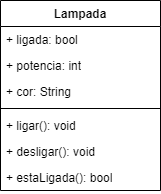

The diagram above was exported from draw.io. Its source (the exported page's mxGraphModel, read from the mxfile embedded in the PNG):
<mxGraphModel dx="574" dy="316" grid="1" gridSize="10" guides="1" tooltips="1" connect="1" arrows="1" fold="1" page="1" pageScale="1" pageWidth="827" pageHeight="1169" math="0" shadow="0">
  <root>
    <mxCell id="0" />
    <mxCell id="1" parent="0" />
    <mxCell id="3LAqkXB9zkwpvUA3JIPA-1" value="Lampada" style="swimlane;fontStyle=1;align=center;verticalAlign=top;childLayout=stackLayout;horizontal=1;startSize=26;horizontalStack=0;resizeParent=1;resizeParentMax=0;resizeLast=0;collapsible=1;marginBottom=0;whiteSpace=wrap;html=1;" vertex="1" parent="1">
      <mxGeometry x="330" y="360" width="160" height="190" as="geometry" />
    </mxCell>
    <mxCell id="3LAqkXB9zkwpvUA3JIPA-2" value="+ ligada: bool" style="text;strokeColor=none;fillColor=none;align=left;verticalAlign=top;spacingLeft=4;spacingRight=4;overflow=hidden;rotatable=0;points=[[0,0.5],[1,0.5]];portConstraint=eastwest;whiteSpace=wrap;html=1;" vertex="1" parent="3LAqkXB9zkwpvUA3JIPA-1">
      <mxGeometry y="26" width="160" height="26" as="geometry" />
    </mxCell>
    <mxCell id="3LAqkXB9zkwpvUA3JIPA-6" value="+ potencia: int" style="text;strokeColor=none;fillColor=none;align=left;verticalAlign=top;spacingLeft=4;spacingRight=4;overflow=hidden;rotatable=0;points=[[0,0.5],[1,0.5]];portConstraint=eastwest;whiteSpace=wrap;html=1;" vertex="1" parent="3LAqkXB9zkwpvUA3JIPA-1">
      <mxGeometry y="52" width="160" height="26" as="geometry" />
    </mxCell>
    <mxCell id="3LAqkXB9zkwpvUA3JIPA-7" value="+ cor: String" style="text;strokeColor=none;fillColor=none;align=left;verticalAlign=top;spacingLeft=4;spacingRight=4;overflow=hidden;rotatable=0;points=[[0,0.5],[1,0.5]];portConstraint=eastwest;whiteSpace=wrap;html=1;" vertex="1" parent="3LAqkXB9zkwpvUA3JIPA-1">
      <mxGeometry y="78" width="160" height="26" as="geometry" />
    </mxCell>
    <mxCell id="3LAqkXB9zkwpvUA3JIPA-3" value="" style="line;strokeWidth=1;fillColor=none;align=left;verticalAlign=middle;spacingTop=-1;spacingLeft=3;spacingRight=3;rotatable=0;labelPosition=right;points=[];portConstraint=eastwest;strokeColor=inherit;" vertex="1" parent="3LAqkXB9zkwpvUA3JIPA-1">
      <mxGeometry y="104" width="160" height="8" as="geometry" />
    </mxCell>
    <mxCell id="3LAqkXB9zkwpvUA3JIPA-4" value="+ ligar(): void" style="text;strokeColor=none;fillColor=none;align=left;verticalAlign=top;spacingLeft=4;spacingRight=4;overflow=hidden;rotatable=0;points=[[0,0.5],[1,0.5]];portConstraint=eastwest;whiteSpace=wrap;html=1;" vertex="1" parent="3LAqkXB9zkwpvUA3JIPA-1">
      <mxGeometry y="112" width="160" height="26" as="geometry" />
    </mxCell>
    <mxCell id="3LAqkXB9zkwpvUA3JIPA-8" value="+ desligar(): void" style="text;strokeColor=none;fillColor=none;align=left;verticalAlign=top;spacingLeft=4;spacingRight=4;overflow=hidden;rotatable=0;points=[[0,0.5],[1,0.5]];portConstraint=eastwest;whiteSpace=wrap;html=1;" vertex="1" parent="3LAqkXB9zkwpvUA3JIPA-1">
      <mxGeometry y="138" width="160" height="26" as="geometry" />
    </mxCell>
    <mxCell id="3LAqkXB9zkwpvUA3JIPA-16" value="+ estaLigada(): bool" style="text;strokeColor=none;fillColor=none;align=left;verticalAlign=top;spacingLeft=4;spacingRight=4;overflow=hidden;rotatable=0;points=[[0,0.5],[1,0.5]];portConstraint=eastwest;whiteSpace=wrap;html=1;" vertex="1" parent="3LAqkXB9zkwpvUA3JIPA-1">
      <mxGeometry y="164" width="160" height="26" as="geometry" />
    </mxCell>
  </root>
</mxGraphModel>